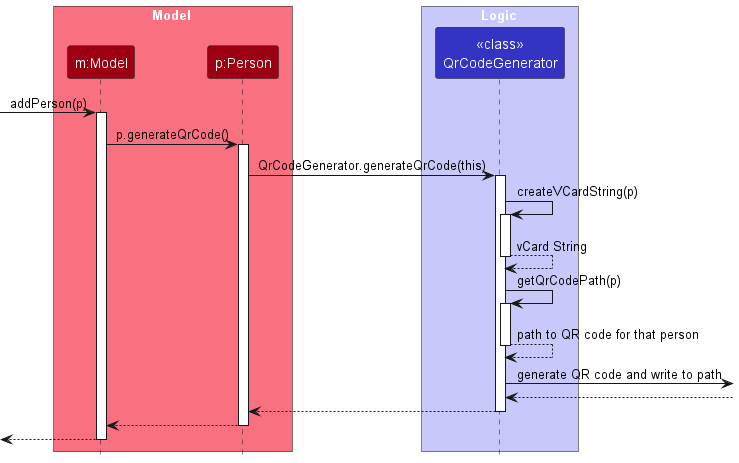

The diagram above was rendered by PlantUML. Its source (embedded in the PNG):
@startuml
!include style.puml
skinparam ArrowFontStyle plain

box Model MODEL_COLOR_T1
participant "m:Model" as Model MODEL_COLOR
participant "p:Person" as Person MODEL_COLOR
end box

box Logic LOGIC_COLOR_T1
participant "<<class>>\nQrCodeGenerator" as qrg LOGIC_COLOR
end box

[-> Model : addPerson(p)
activate Model

Model -> Person : p.generateQrCode()
activate Person

Person -> qrg : QrCodeGenerator.generateQrCode(this)
activate qrg

qrg -> qrg : createVCardString(p)
activate qrg

qrg --> qrg : vCard String
deactivate qrg

qrg -> qrg : getQrCodePath(p)
activate qrg

qrg --> qrg : path to QR code for that person
deactivate qrg

qrg ->] : generate QR code and write to path
]--> qrg
qrg --> Person
deactivate qrg

Person --> Model
deactivate Person

Model -->[
deactivate Model

@enduml